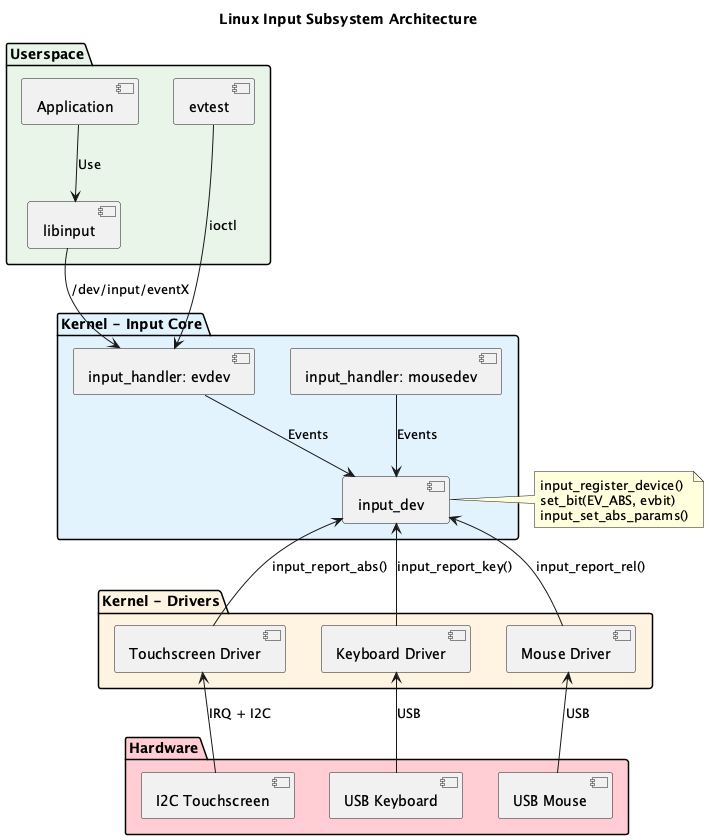

The diagram above was rendered by PlantUML. Its source (embedded in the PNG):
@startuml
title "Linux Input Subsystem Architecture"

skinparam backgroundColor #FEFEFE
skinparam componentStyle uml2

package "Userspace" as USER #E8F5E9 {
    [Application] as APP
    [libinput] as LIBINPUT
    [evtest] as EVTEST
}

package "Kernel - Input Core" as CORE #E3F2FD {
    [input_handler: evdev] as EVDEV
    [input_handler: mousedev] as MOUSEDEV
    [input_dev] as INPUT_DEV
}

package "Kernel - Drivers" as DRIVERS #FFF3E0 {
    [Touchscreen Driver] as TOUCH_DRV
    [Keyboard Driver] as KBD_DRV
    [Mouse Driver] as MOUSE_DRV
}

package "Hardware" as HW #FFCDD2 {
    [I2C Touchscreen] as TOUCH_HW
    [USB Keyboard] as KBD_HW
    [USB Mouse] as MOUSE_HW
}

' User -> Kernel
APP --> LIBINPUT : Use
LIBINPUT --> EVDEV : /dev/input/eventX
EVTEST --> EVDEV : ioctl

' Core
EVDEV --> INPUT_DEV : Events
MOUSEDEV --> INPUT_DEV : Events

' Drivers
INPUT_DEV <-- TOUCH_DRV : input_report_abs()
INPUT_DEV <-- KBD_DRV : input_report_key()
INPUT_DEV <-- MOUSE_DRV : input_report_rel()

' Hardware
TOUCH_DRV <-- TOUCH_HW : IRQ + I2C
KBD_DRV <-- KBD_HW : USB
MOUSE_DRV <-- MOUSE_HW : USB

note right of INPUT_DEV
    input_register_device()
    set_bit(EV_ABS, evbit)
    input_set_abs_params()
end note

@enduml